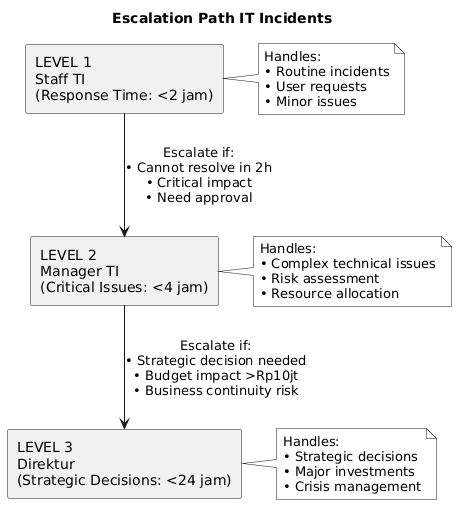

The diagram above was rendered by PlantUML. Its source (embedded in the PNG):
@startuml
skinparam monochrome true
skinparam backgroundColor #FFFFFF
skinparam defaultFontName Arial
skinparam shadowing false

title Escalation Path IT Incidents

rectangle "LEVEL 1\nStaff TI\n(Response Time: <2 jam)" as L1
rectangle "LEVEL 2\nManager TI\n(Critical Issues: <4 jam)" as L2
rectangle "LEVEL 3\nDirektur\n(Strategic Decisions: <24 jam)" as L3

L1 -down-> L2 : Escalate if:\n• Cannot resolve in 2h\n• Critical impact\n• Need approval
L2 -down-> L3 : Escalate if:\n• Strategic decision needed\n• Budget impact >Rp10jt\n• Business continuity risk

note right of L1
    Handles:
    • Routine incidents
    • User requests
    • Minor issues
end note

note right of L2
    Handles:
    • Complex technical issues
    • Risk assessment
    • Resource allocation
end note

note right of L3
    Handles:
    • Strategic decisions
    • Major investments
    • Crisis management
end note
@enduml